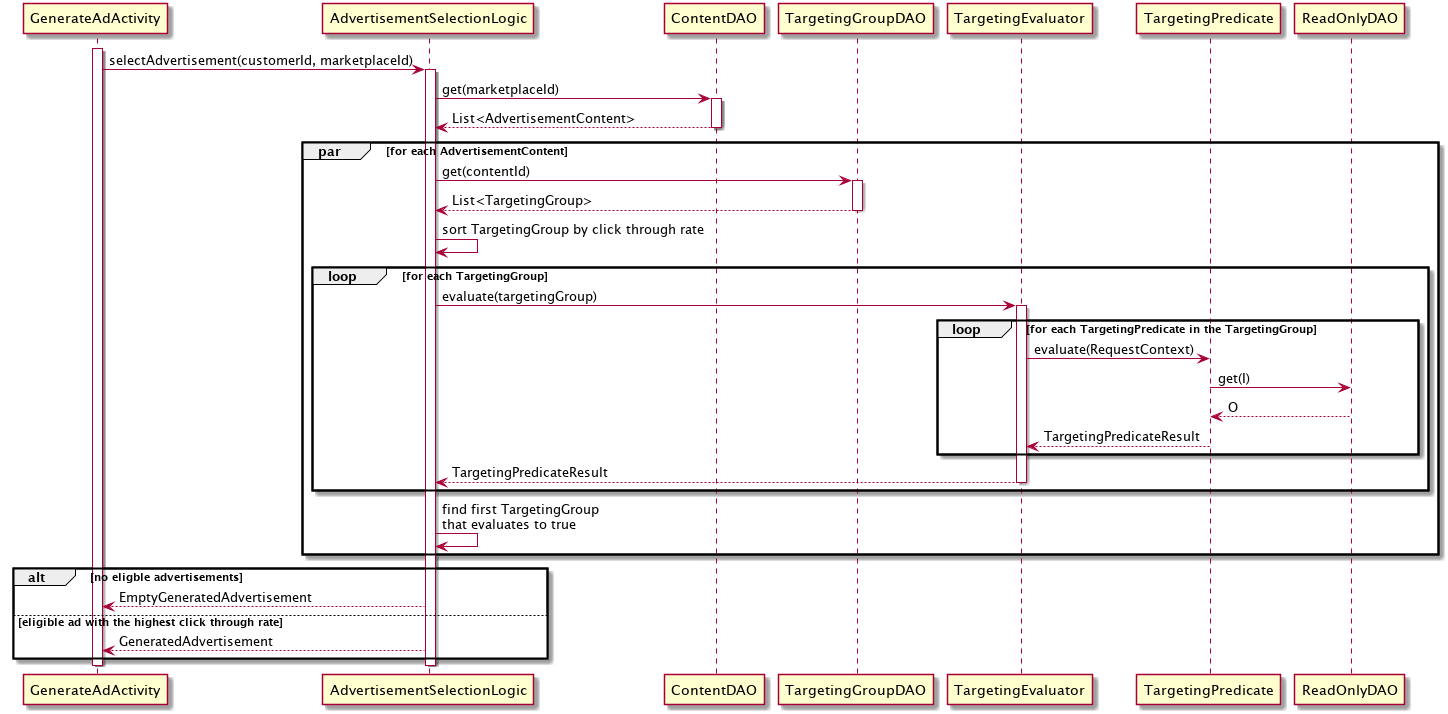

The diagram above was rendered by PlantUML. Its source (embedded in the PNG):
@startuml
participant GenerateAdActivity as activity
participant AdvertisementSelectionLogic as logic
participant ContentDAO
participant TargetingGroupDAO as targetingGroup
participant TargetingEvaluator as evaluator

activate activity
activity -> logic: selectAdvertisement(customerId, marketplaceId)


activate logic
logic -> ContentDAO: get(marketplaceId)
activate ContentDAO
ContentDAO --> logic: List<AdvertisementContent>
deactivate ContentDAO

par for each AdvertisementContent
  logic -> targetingGroup: get(contentId)
  activate targetingGroup
  targetingGroup --> logic: List<TargetingGroup>
  deactivate targetingGroup
  
  logic -> logic: sort TargetingGroup by click through rate
  loop for each TargetingGroup
    logic -> evaluator: evaluate(targetingGroup)
    activate evaluator
    
    loop for each TargetingPredicate in the TargetingGroup
      evaluator -> TargetingPredicate: evaluate(RequestContext)
      TargetingPredicate -> ReadOnlyDAO: get(I)
      ReadOnlyDAO --> TargetingPredicate: O
      TargetingPredicate --> evaluator: TargetingPredicateResult
    end
    
    evaluator --> logic: TargetingPredicateResult
    deactivate evaluator
  end
  
  logic -> logic: find first TargetingGroup\nthat evaluates to true
  
end

alt no eligble advertisements
  logic --> activity: EmptyGeneratedAdvertisement
else eligible ad with the highest click through rate
  logic --> activity: GeneratedAdvertisement
end
deactivate logic
deactivate activity
@enduml